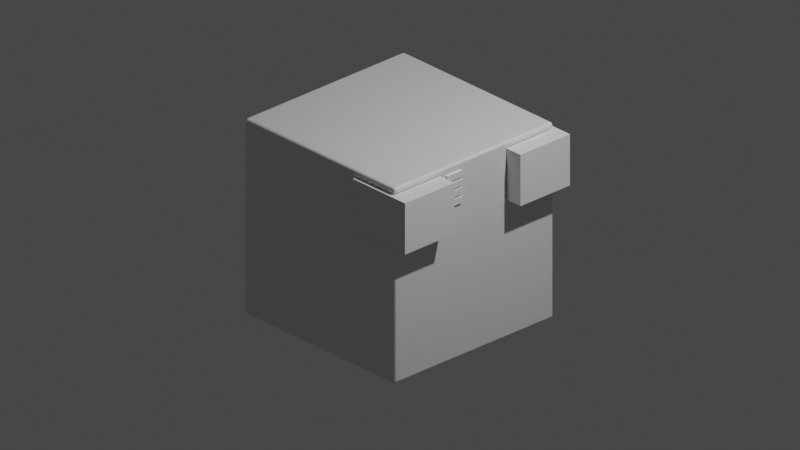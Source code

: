 # Source: walle.blend  (saved by Blender 3.6.13; exported with 4.5.12 LTS)
import bpy
from mathutils import Matrix  # noqa: F401  (used for matrix-valued properties, if any)

bpy.ops.wm.read_factory_settings(use_empty=True)
scene = bpy.context.scene
scene.name = 'Scene'

# ---- collections
col_collection = bpy.data.collections.new('Collection'); scene.collection.children.link(col_collection)

# ---- materials (node trees are filled in below, after node groups)
mat_material = bpy.data.materials.new('Material')
mat_material.alpha_threshold = 0.0
mat_material.use_transparent_shadow = False
mat_material.roughness = 0.5
mat_material.line_color = (0.0, 0.0, 0.0, 1.0)

# ---- material node trees
mat_material.use_nodes = True; mat_material.node_tree.nodes.clear()
_N = mat_material.node_tree.nodes; _L = mat_material.node_tree.links
n0 = _N.new('ShaderNodeOutputMaterial'); n0.name = 'Material Output'; n0.location = (300, 300)
n1 = _N.new('ShaderNodeBsdfPrincipled'); n1.name = 'Principled BSDF'; n1.location = (10, 300)
n1.distribution = 'GGX'
n1.subsurface_method = 'RANDOM_WALK_SKIN'
n1.inputs[3].default_value = 1.45
n1.inputs[27].default_value = (0.0, 0.0, 0.0, 1.0)
n1.inputs[28].default_value = 1.0
_L.new(n1.outputs[0], n0.inputs[0])
n0.is_active_output = True

# ---- world
world_world = bpy.data.worlds.new('World'); scene.world = world_world
world_world.use_nodes = True; world_world.node_tree.nodes.clear()
_N = world_world.node_tree.nodes; _L = world_world.node_tree.links
n0 = _N.new('ShaderNodeOutputWorld'); n0.name = 'World Output'; n0.location = (300, 300)
n1 = _N.new('ShaderNodeBackground'); n1.name = 'Background'; n1.location = (10, 300)
n1.inputs[0].default_value = (0.05088, 0.05088, 0.05088, 1.0)
_L.new(n1.outputs[0], n0.inputs[0])
n0.is_active_output = True
world_world.color = (0.05088, 0.05088, 0.05088)
world_world.use_sun_shadow = False
world_world.sun_shadow_jitter_overblur = 0.0

# ---- cameras
cam_camera = bpy.data.cameras.new('Camera')
cam_camera.type = 'ORTHO'
cam_camera.clip_end = 100.0
cam_camera.ortho_scale = 7.314

# ---- lights
light_light = bpy.data.lights.new('Light', 'POINT')
light_light.transmission_factor = 0.0
light_light.energy = 1000.0
light_light.shadow_soft_size = 0.1
light_light.shadow_maximum_resolution = 0.006
light_light.use_absolute_resolution = True

# ---- meshes
me_cube = bpy.data.meshes.new('Cube')
me_cube.from_pydata([(1.0, 1.0, 1.0), (1.0, 1.0, -1.0), (1.0, -1.0, 1.0), (1.0, -1.0, -1.0), (-1.0, 1.0, 1.0), (-1.0, 1.0, -1.0), (-1.0, -1.0, 1.0), (-1.0, -1.0, -1.0)], [], [(0, 4, 6, 2), (3, 2, 6, 7), (7, 6, 4, 5), (5, 1, 3, 7), (1, 0, 2, 3), (5, 4, 0, 1)])
_uv = me_cube.uv_layers.new(name='UVMap')
_uv.uv.foreach_set('vector', [0.625, 0.5, 0.875, 0.5, 0.875, 0.75, 0.625, 0.75, 0.375, 0.75, 0.625, 0.75, 0.625, 1.0, 0.375, 1.0, 0.375, 0.0, 0.625, 0.0, 0.625, 0.25, 0.375, 0.25, 0.125, 0.5, 0.375, 0.5, 0.375, 0.75, 0.125, 0.75, 0.375, 0.5, 0.625, 0.5, 0.625, 0.75, 0.375, 0.75, 0.375, 0.25, 0.625, 0.25, 0.625, 0.5, 0.375, 0.5])
me_cube.materials.append(mat_material)
me_cube.use_mirror_vertex_groups = False
me_cube.update()
me_cube_002 = bpy.data.meshes.new('Cube.002')
me_cube_002.from_pydata([(-1.0, -1.0, -1.0), (-1.0, -1.0, 1.0), (-1.0, 1.0, -1.0), (-1.0, 1.0, 1.0), (1.0, -1.0, -1.0), (1.0, -1.0, 1.0), (1.0, 1.0, -1.0), (1.0, 1.0, 1.0)], [], [(0, 1, 3, 2), (2, 3, 7, 6), (6, 7, 5, 4), (4, 5, 1, 0), (2, 6, 4, 0), (7, 3, 1, 5)])
_uv = me_cube_002.uv_layers.new(name='UVMap')
_uv.uv.foreach_set('vector', [0.375, 0.0, 0.625, 0.0, 0.625, 0.25, 0.375, 0.25, 0.375, 0.25, 0.625, 0.25, 0.625, 0.5, 0.375, 0.5, 0.375, 0.5, 0.625, 0.5, 0.625, 0.75, 0.375, 0.75, 0.375, 0.75, 0.625, 0.75, 0.625, 1.0, 0.375, 1.0, 0.125, 0.5, 0.375, 0.5, 0.375, 0.75, 0.125, 0.75, 0.625, 0.5, 0.875, 0.5, 0.875, 0.75, 0.625, 0.75])
me_cube_002.update()
me_plane_001 = bpy.data.meshes.new('Plane.001')
me_plane_001.from_pydata([(-1.0, -1.0, 0.0), (1.0, -1.0, 0.0), (-1.0, 1.0, 0.0), (1.0, 1.0, 0.0)], [], [(0, 1, 3, 2)])
_uv = me_plane_001.uv_layers.new(name='UVMap')
_uv.uv.foreach_set('vector', [0.0, 0.0, 1.0, 0.0, 1.0, 1.0, 0.0, 1.0])
me_plane_001.update()

# ---- objects
ob_cube = bpy.data.objects.new('Cube', me_cube)
ob_light = bpy.data.objects.new('Light', light_light)
ob_camera = bpy.data.objects.new('Camera', cam_camera)
ob_cube_001 = bpy.data.objects.new('Cube.001', me_cube_002)
ob_plane = bpy.data.objects.new('Plane', me_plane_001)

# ---- transforms, parenting, visibility, modifiers, constraints
ob_cube.location = (0.0, 0.0, 0.0)
ob_cube.lock_rotations_4d = False
ob_cube.empty_display_type = 'ARROWS'
ob_cube.lineart.crease_threshold = 0.0
_m = ob_cube.modifiers.new('Boolean', 'BOOLEAN')
_m.object = ob_cube_001
_m = ob_cube.modifiers.new('Bevel', 'BEVEL')
_m.width = 0.03
_m.width_pct = 0.03
_m.segments = 8
_m.miter_outer = 'MITER_ARC'
ob_light.location = (4.076, 1.005, 5.904)
ob_light.rotation_euler = (0.6503, 0.05522, 1.866)
ob_light.lock_rotations_4d = False
ob_light.empty_display_type = 'ARROWS'
ob_light.color = (0.0, 0.0, 0.0, 0.0)
ob_light.lineart.crease_threshold = 0.0
ob_camera.location = (7.359, -6.926, 4.958)
ob_camera.rotation_euler = (1.109, 0.0, 0.8149)
ob_camera.lock_rotations_4d = False
ob_camera.empty_display_type = 'ARROWS'
ob_camera.color = (0.0, 0.0, 0.0, 0.0)
ob_camera.display_type = 'WIRE'
ob_camera.lineart.crease_threshold = 0.0
ob_cube_001.location = (0.8292, -0.7251, 0.6673)
ob_cube_001.scale = (0.3485, 0.3104, 0.2616)
_m = ob_cube_001.modifiers.new('Mirror', 'MIRROR')
_m.use_axis = (False, True, False)
_m.mirror_object = ob_cube
ob_plane.location = (1.019, -0.2583, 0.8807)
ob_plane.rotation_euler = (0.0, 1.571, 0.0)
ob_plane.scale = (0.03527, 0.09838, 0.1301)
_m = ob_plane.modifiers.new('Solidify', 'SOLIDIFY')
_m.thickness = 0.3
_m = ob_plane.modifiers.new('Bevel', 'BEVEL')
_m.segments = 17
_m = ob_plane.modifiers.new('Array', 'ARRAY')
_m.count = 4
_m.relative_offset_displace = (1.25, 0.0, 0.0)

# ---- collection membership
col_collection.objects.link(ob_cube)
col_collection.objects.link(ob_light)
col_collection.objects.link(ob_camera)
col_collection.objects.link(ob_cube_001)
col_collection.objects.link(ob_plane)

# ---- scene / render settings (as saved in the file)
scene.camera = ob_camera
scene.frame_start = 1; scene.frame_end = 250; scene.frame_set(127)
scene.render.engine = 'BLENDER_EEVEE_NEXT'
scene.cycles.sampling_pattern = 'TABULATED_SOBOL'
scene.view_settings.view_transform = 'Filmic'
bpy.context.view_layer.update()
